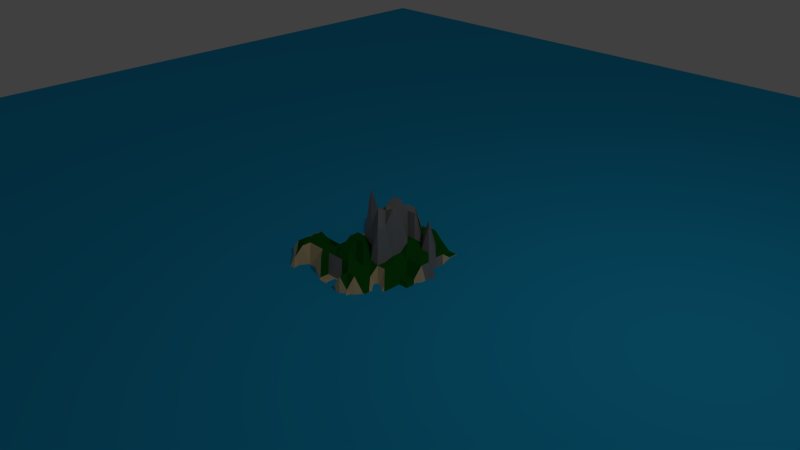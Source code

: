 # Source: island.blend  (saved by Blender 2.76.0; exported with 4.5.12 LTS)
import bpy
from mathutils import Matrix  # noqa: F401  (used for matrix-valued properties, if any)

bpy.ops.wm.read_factory_settings(use_empty=True)
scene = bpy.context.scene
scene.name = 'Scene'

# ---- collections
col_collection_1 = bpy.data.collections.new('Collection 1'); scene.collection.children.link(col_collection_1)

# ---- materials (node trees are filled in below, after node groups)
mat_material_004 = bpy.data.materials.new('Material.004')
mat_material_004.alpha_threshold = 0.0
mat_material_004.use_transparent_shadow = False
mat_material_004.diffuse_color = (0.01457, 0.4421, 0.8, 1.0)
mat_material_004.roughness = 0.5
mat_material_001 = bpy.data.materials.new('Material.001')
mat_material_001.alpha_threshold = 0.0
mat_material_001.use_transparent_shadow = False
mat_material_001.diffuse_color = (0.8, 0.6227, 0.3463, 1.0)
mat_material_001.roughness = 0.5
mat_material_002 = bpy.data.materials.new('Material.002')
mat_material_002.alpha_threshold = 0.0
mat_material_002.use_transparent_shadow = False
mat_material_002.diffuse_color = (0.005287, 0.1376, 0.008621, 1.0)
mat_material_002.roughness = 0.5
mat_material_003 = bpy.data.materials.new('Material.003')
mat_material_003.alpha_threshold = 0.0
mat_material_003.use_transparent_shadow = False
mat_material_003.diffuse_color = (0.281, 0.281, 0.281, 1.0)
mat_material_003.roughness = 0.5

# ---- material node trees

# ---- world
world_world = bpy.data.worlds.new('World'); scene.world = world_world
world_world.color = (0.05088, 0.05088, 0.05088)
world_world.use_sun_shadow = False
world_world.sun_shadow_jitter_overblur = 0.0
world_world.cycles.sampling_method = 'MANUAL'
world_world.cycles.sample_map_resolution = 256

# ---- cameras
cam_camera = bpy.data.cameras.new('Camera')
cam_camera.clip_end = 100.0
cam_camera.lens = 35.0
cam_camera.sensor_width = 32.0
cam_camera.sensor_height = 18.0
cam_camera.ortho_scale = 7.314
cam_camera.dof.focus_distance = 0.0
cam_camera.dof.aperture_fstop = 128.0

# ---- lights
light_lamp = bpy.data.lights.new('Lamp', 'POINT')
light_lamp.transmission_factor = 0.0
light_lamp.cutoff_distance = 30.0
light_lamp.energy = 100.0
light_lamp.shadow_buffer_clip_start = 1.001
light_lamp.shadow_soft_size = 0.1
light_lamp.shadow_maximum_resolution = 0.006
light_lamp.use_absolute_resolution = True
light_lamp.cycles.use_multiple_importance_sampling = False

# ---- meshes
me_plane_001 = bpy.data.meshes.new('Plane.001')
me_plane_001.from_pydata([(-1.0, -1.0, 0.0), (1.0, -1.0, 0.0), (-1.0, 1.0, 0.0), (1.0, 1.0, 0.0)], [], [(0, 1, 3, 2)])
me_plane_001.materials.append(mat_material_004)
me_plane_001.use_remesh_preserve_volume = False
me_plane_001.use_remesh_preserve_attributes = False
me_plane_001.use_mirror_vertex_groups = False
me_plane_001.update()
me_plane = bpy.data.meshes.new('Plane')
me_plane.from_pydata([(-1.0, -1.0, -0.06027), (1.0, -1.0, -0.3158), (-1.0, 1.0, -0.06027), (1.0, 1.0, -0.3979), (-1.0, 0.0, -0.1819), (0.0, -1.0, -0.1101), (1.0, 0.0, -0.1372), (0.0, 1.0, -0.06027), (0.0, 0.0, 0.2104), (-1.0, -0.5, -0.06027), (0.5, -1.0, -0.1697), (1.0, 0.5, -0.1703), (-0.5, 1.0, -0.06027), (-0.5, 0.5, 0.2104), (-1.0, 0.5, -0.06027), (-0.5, -1.0, -0.06027), (1.0, -0.5, -0.06931), (0.5, 1.0, -0.2666), (0.5, -0.5, 0.07041), (-0.5, 0.0, -0.06027), (-0.5, -0.5, 0.2104), (0.0, -0.5, 0.3131), (0.0, 0.5, 0.3131), (0.5, 0.0, 0.2104), (0.5, 0.5, 0.4793), (-1.0, -0.75, -0.06027), (0.75, -1.0, -0.3158), (1.0, 0.75, -0.1949), (-0.75, 1.0, -0.06027), (-0.75, 0.75, 0.09684), (-1.0, 0.25, -0.1819), (-0.25, -1.0, -0.06027), (1.0, -0.25, -0.06931), (0.25, 1.0, -0.2087), (0.25, -0.25, 0.3131), (-0.25, 0.0, 0.09684), (-0.25, -0.75, 0.00346), (0.0, -0.75, 0.00346), (0.0, 0.75, 0.4039), (0.75, 0.0, 0.1757), (0.75, 0.25, 0.2104), (-1.0, -0.25, -0.1819), (0.25, -1.0, -0.01086), (1.0, 0.25, -0.07755), (-0.25, 1.0, -0.06027), (-0.25, 0.25, 0.2104), (-1.0, 0.75, -0.06027), (-0.75, -1.0, -0.06027), (1.0, -0.75, -0.3158), (0.75, 1.0, -0.1949), (0.75, -0.75, -0.06931), (-0.75, 0.0, -0.1819), (-0.75, -0.25, 0.1477), (0.0, -0.25, 0.4035), (0.0, 0.25, 0.3131), (0.25, 0.0, 0.7035), (0.25, 0.75, 0.2104), (0.5, 0.75, 0.09681), (0.75, 0.5, 0.09681), (0.75, 0.75, 0.004077), (0.25, 0.5, 0.582), (0.25, 0.25, 0.7727), (0.5, 0.25, 0.3131), (-0.5, 0.75, 0.2104), (-0.25, 0.5, 0.4011), (-0.25, 0.75, 0.135), (0.25, -0.5, 0.2104), (0.25, -0.75, 0.00346), (0.5, -0.75, 0.1757), (-0.25, -0.25, 0.1694), (-0.5, -0.25, 0.09684), (-0.25, -0.5, 0.2104), (-0.75, 0.5, -0.06027), (-0.75, 0.25, -0.1819), (-0.5, 0.25, -0.06027), (-0.75, -0.5, 0.1477), (-0.75, -0.75, -0.06027), (-0.5, -0.75, 0.2104), (0.5, -0.25, 0.1757), (0.75, -0.5, 0.03722), (0.75, -0.25, 0.03722), (-1.0, -0.875, -0.06027), (0.875, -1.0, -0.3158), (1.0, 0.875, -0.3979), (-0.875, 1.0, -0.06027), (-0.875, 0.875, -0.06027), (-1.0, 0.125, -0.1819), (-0.125, -1.0, -0.1101), (1.0, -0.125, -0.1372), (0.125, 1.0, -0.06027), (0.125, -0.125, 1.009), (-0.125, 0.0, 0.2555), (-0.125, -0.875, -0.1101), (0.0, -0.875, 0.00346), (0.0, 0.875, 0.09684), (0.875, 0.0, 0.1757), (0.875, 0.125, 0.1757), (-1.0, -0.375, -0.06027), (0.375, -1.0, -0.1697), (1.0, 0.375, -0.07755), (-0.375, 1.0, -0.06027), (-0.375, 0.375, 0.2104), (-1.0, 0.625, -0.06027), (-0.625, -1.0, -0.06027), (1.0, -0.625, -0.3158), (0.625, 1.0, -0.3014), (0.625, -0.625, 0.03722), (-0.625, 0.0, -0.1819), (-0.625, -0.375, 0.2104), (0.0, -0.375, 0.4035), (0.0, 0.375, 0.3131), (0.375, 0.0, 0.7727), (0.375, 0.625, 0.2104), (0.5, 0.875, -0.2087), (0.875, 0.5, -0.1703), (0.875, 0.625, -0.1949), (0.375, 0.5, 0.2104), (0.375, 0.125, 0.6853), (0.5, 0.125, 0.3131), (-0.5, 0.875, 0.09684), (-0.125, 0.5, 0.2104), (-0.125, 0.625, 0.2104), (0.375, -0.5, 0.1757), (0.375, -0.875, 0.1757), (0.5, -0.875, 0.03722), (-0.125, -0.375, 0.1694), (-0.5, -0.375, 0.2104), (-0.375, -0.5, 0.2104), (-0.625, 0.5, 0.14), (-0.625, 0.125, -0.1819), (-0.5, 0.125, -0.06027), (-0.625, -0.5, 0.2104), (-0.625, -0.875, -0.06027), (-0.5, -0.875, 0.09684), (0.5, -0.125, 0.2104), (0.875, -0.5, -0.06931), (0.875, -0.375, -0.06931), (-1.0, -0.625, -0.06027), (0.625, -1.0, -0.06931), (1.0, 0.625, -0.1949), (-0.625, 1.0, -0.06027), (-0.625, 0.625, 0.2104), (-1.0, 0.375, -0.1819), (-0.375, -1.0, -0.06027), (1.0, -0.375, -0.06931), (0.375, 1.0, -0.3222), (0.375, -0.375, 0.2104), (-0.375, 0.0, 0.09684), (-0.375, -0.625, 0.2104), (0.0, -0.625, 0.2104), (0.0, 0.625, 0.4793), (0.625, 0.0, 0.1757), (0.625, 0.375, 0.4793), (-1.0, -0.125, -0.1819), (0.125, -1.0, -0.01086), (1.0, 0.125, 0.001314), (-0.125, 1.0, -0.06027), (-0.125, 0.125, 0.2555), (-1.0, 0.875, -0.06027), (-0.875, -1.0, -0.06027), (1.0, -0.875, -0.3158), (0.875, 1.0, -0.3979), (0.875, -0.875, -0.3158), (-0.875, 0.0, -0.1819), (-0.875, -0.125, -0.1819), (0.0, -0.125, 0.2104), (0.0, 0.125, 0.2104), (0.125, 0.0, 0.5394), (0.125, 0.875, 0.09684), (0.5, 0.625, 0.09681), (0.625, 0.5, 0.09681), (0.625, 0.875, -0.3014), (0.125, 0.5, 0.582), (0.125, 0.375, 0.582), (0.5, 0.375, 0.2104), (-0.5, 0.625, 0.2104), (-0.375, 0.5, 0.2104), (-0.375, 0.875, 0.2875), (0.125, -0.5, 0.3131), (0.125, -0.625, 0.2104), (0.5, -0.625, 0.07041), (-0.375, -0.125, 0.09684), (-0.5, -0.125, -0.06027), (-0.125, -0.5, 0.2104), (-0.875, 0.5, -0.06027), (-0.875, 0.375, -0.06027), (-0.5, 0.375, 0.14), (-0.875, -0.5, -0.009397), (-0.875, -0.625, -0.009397), (-0.5, -0.625, 0.2104), (0.5, -0.375, 0.1757), (0.625, -0.5, -0.06806), (0.625, -0.125, 0.1757), (0.75, -0.125, 0.03722), (0.875, -0.25, 0.03722), (0.875, -0.125, 0.03722), (0.625, -0.25, 0.1757), (0.625, -0.375, 0.1757), (0.75, -0.375, 0.03722), (0.25, -0.125, 0.7727), (0.375, -0.25, 0.582), (0.375, -0.125, 0.582), (-0.375, -0.75, 0.00346), (-0.375, -0.875, -0.1101), (-0.25, -0.875, -0.1101), (-0.625, -0.625, 0.2104), (-0.75, -0.625, 0.1477), (-0.625, -0.75, 0.09684), (-0.875, -0.25, -0.06027), (-0.875, -0.375, -0.06027), (-0.75, -0.375, 0.1477), (-0.375, 0.25, 0.09684), (-0.375, 0.125, 0.09684), (-0.25, 0.125, 0.142), (-0.625, 0.375, -0.06027), (-0.75, 0.375, -0.06027), (-0.625, 0.25, -0.1819), (-0.875, 0.75, -0.06027), (-0.875, 0.625, -0.06027), (-0.75, 0.625, 0.14), (-0.125, -0.625, 0.2104), (-0.25, -0.625, 0.2104), (-0.125, -0.75, 0.2104), (-0.25, -0.375, 0.1694), (-0.375, -0.25, 0.09684), (-0.375, -0.375, 0.09684), (-0.125, -0.125, 0.2104), (-0.25, -0.125, 0.2104), (-0.125, -0.25, 0.2104), (0.625, -0.75, 0.03722), (0.625, -0.875, -0.06931), (0.75, -0.875, -0.3158), (0.375, -0.625, 0.1757), (0.25, -0.625, 0.2104), (0.375, -0.75, 0.1757), (0.125, -0.25, 0.4035), (0.125, -0.375, 0.4035), (0.25, -0.375, 0.4035), (-0.25, 0.875, 0.09684), (-0.125, 0.75, 0.4039), (-0.125, 0.875, 0.09684), (-0.375, 0.75, 0.3257), (-0.375, 0.625, 0.2104), (-0.25, 0.625, 0.135), (-0.75, 0.875, -0.06027), (-0.625, 0.75, 0.2104), (-0.625, 0.875, 0.09684), (0.625, 0.25, 0.2104), (0.625, 0.125, 0.2104), (0.75, 0.125, 0.2104), (0.375, 0.375, 0.582), (0.25, 0.375, 0.582), (0.375, 0.25, 0.3131), (0.125, 0.75, 0.135), (0.125, 0.625, 0.4793), (0.25, 0.625, 0.2104), (0.75, 0.875, -0.1949), (0.875, 0.75, -0.1949), (0.875, 0.875, -0.1949), (0.625, 0.75, 0.004077), (0.625, 0.625, 0.09681), (0.75, 0.625, 0.004077), (0.25, 0.875, 0.09684), (0.375, 0.75, 0.2104), (0.375, 0.875, -0.2087), (0.75, 0.375, 0.09681), (0.875, 0.25, -0.1122), (0.875, 0.375, -0.07755), (0.125, 0.25, 0.7727), (0.125, 0.125, 0.7035), (0.25, 0.125, 0.7035), (-0.25, 0.375, 0.4011), (-0.125, 0.25, 0.2104), (-0.125, 0.375, 0.3131), (0.125, -0.75, 0.00346), (0.125, -0.875, 0.00346), (0.25, -0.875, -0.03123), (-0.625, -0.125, -0.1819), (-0.75, -0.125, -0.1819), (-0.625, -0.25, 0.09684), (-0.875, 0.25, -0.1819), (-0.875, 0.125, -0.1819), (-0.75, 0.125, -0.1819), (-0.875, -0.75, -0.06027), (-0.875, -0.875, -0.06027), (-0.75, -0.875, -0.06027), (0.75, -0.625, -0.06931), (0.875, -0.75, -0.3158), (0.875, -0.625, -0.06931)], [], [(1, 160, 162), (0, 159, 81), (4, 163, 86), (4, 164, 163), (5, 154, 93), (8, 166, 157), (8, 167, 166), (6, 155, 96), (24, 169, 112), (24, 170, 169), (11, 139, 115), (22, 172, 150), (22, 173, 172), (23, 151, 118), (13, 175, 141), (13, 176, 175), (22, 150, 121), (21, 178, 109), (21, 179, 178), (10, 138, 124), (19, 181, 147), (19, 182, 181), (20, 148, 127), (14, 184, 102), (14, 185, 184), (19, 147, 130), (9, 187, 97), (9, 188, 187), (15, 143, 133), (18, 190, 146), (18, 191, 190), (16, 144, 136), (80, 193, 192), (80, 194, 193), (32, 88, 195), (78, 196, 134), (78, 197, 196), (79, 135, 198), (34, 199, 90), (34, 200, 199), (78, 134, 201), (77, 202, 189), (77, 203, 202), (31, 87, 204), (75, 205, 131), (75, 206, 205), (76, 132, 207), (41, 208, 153), (41, 209, 208), (75, 131, 210), (74, 211, 186), (74, 212, 211), (35, 91, 213), (72, 214, 128), (72, 215, 214), (73, 129, 216), (46, 217, 158), (46, 218, 217), (72, 128, 219), (71, 220, 183), (71, 221, 220), (36, 92, 222), (69, 223, 125), (69, 224, 223), (70, 126, 225), (35, 226, 91), (35, 227, 226), (69, 125, 228), (68, 229, 180), (68, 230, 229), (26, 82, 231), (66, 232, 122), (66, 233, 232), (67, 123, 234), (53, 235, 165), (53, 236, 235), (66, 122, 237), (65, 238, 177), (65, 239, 238), (38, 94, 240), (63, 241, 119), (63, 242, 241), (64, 120, 243), (29, 244, 85), (29, 245, 244), (63, 119, 246), (62, 247, 174), (62, 248, 247), (39, 95, 249), (60, 250, 116), (60, 251, 250), (61, 117, 252), (38, 253, 94), (38, 254, 253), (60, 116, 255), (59, 256, 171), (59, 257, 256), (27, 83, 258), (57, 259, 113), (57, 260, 259), (58, 114, 261), (56, 262, 168), (56, 263, 262), (57, 113, 264), (40, 265, 152), (40, 266, 265), (43, 99, 267), (54, 268, 110), (54, 269, 268), (55, 111, 270), (45, 271, 101), (45, 272, 271), (54, 110, 273), (37, 274, 149), (37, 275, 274), (42, 98, 276), (51, 277, 107), (51, 278, 277), (52, 108, 279), (30, 280, 142), (30, 281, 280), (51, 107, 282), (25, 283, 137), (25, 284, 283), (47, 103, 285), (50, 286, 106), (50, 287, 286), (48, 104, 288), (288, 135, 79), (288, 104, 135), (104, 16, 135), (286, 288, 79), (286, 287, 288), (287, 48, 288), (106, 191, 18), (106, 286, 191), (286, 79, 191), (285, 132, 76), (285, 103, 132), (103, 15, 132), (283, 285, 76), (283, 284, 285), (284, 47, 285), (137, 188, 9), (137, 283, 188), (283, 76, 188), (282, 129, 73), (282, 107, 129), (107, 19, 129), (280, 282, 73), (280, 281, 282), (281, 51, 282), (142, 185, 14), (142, 280, 185), (280, 73, 185), (279, 126, 70), (279, 108, 126), (108, 20, 126), (277, 279, 70), (277, 278, 279), (278, 52, 279), (107, 182, 19), (107, 277, 182), (277, 70, 182), (276, 123, 67), (276, 98, 123), (98, 10, 123), (274, 276, 67), (274, 275, 276), (275, 42, 276), (149, 179, 21), (149, 274, 179), (274, 67, 179), (273, 120, 64), (273, 110, 120), (110, 22, 120), (271, 273, 64), (271, 272, 273), (272, 54, 273), (101, 176, 13), (101, 271, 176), (271, 64, 176), (270, 117, 61), (270, 111, 117), (111, 23, 117), (268, 270, 61), (268, 269, 270), (269, 55, 270), (110, 173, 22), (110, 268, 173), (268, 61, 173), (267, 114, 58), (267, 99, 114), (99, 11, 114), (265, 267, 58), (265, 266, 267), (266, 43, 267), (152, 170, 24), (152, 265, 170), (265, 58, 170), (264, 145, 33), (264, 113, 145), (113, 17, 145), (262, 264, 33), (262, 263, 264), (263, 57, 264), (168, 89, 7), (168, 262, 89), (262, 33, 89), (261, 115, 59), (261, 114, 115), (114, 11, 115), (259, 261, 59), (259, 260, 261), (260, 58, 261), (113, 171, 17), (113, 259, 171), (259, 59, 171), (258, 161, 49), (258, 83, 161), (83, 3, 161), (256, 258, 49), (256, 257, 258), (257, 27, 258), (171, 105, 17), (171, 256, 105), (256, 49, 105), (255, 112, 56), (255, 116, 112), (116, 24, 112), (253, 255, 56), (253, 254, 255), (254, 60, 255), (94, 168, 7), (94, 253, 168), (253, 56, 168), (252, 118, 62), (252, 117, 118), (117, 23, 118), (250, 252, 62), (250, 251, 252), (251, 61, 252), (116, 174, 24), (116, 250, 174), (250, 62, 174), (249, 96, 40), (249, 95, 96), (95, 6, 96), (247, 249, 40), (247, 248, 249), (248, 39, 249), (174, 152, 24), (174, 247, 152), (247, 40, 152), (246, 140, 28), (246, 119, 140), (119, 12, 140), (244, 246, 28), (244, 245, 246), (245, 63, 246), (85, 84, 2), (85, 244, 84), (244, 28, 84), (243, 121, 65), (243, 120, 121), (120, 22, 121), (241, 243, 65), (241, 242, 243), (242, 64, 243), (119, 177, 12), (119, 241, 177), (241, 65, 177), (240, 156, 44), (240, 94, 156), (94, 7, 156), (238, 240, 44), (238, 239, 240), (239, 38, 240), (177, 100, 12), (177, 238, 100), (238, 44, 100), (237, 146, 34), (237, 122, 146), (122, 18, 146), (235, 237, 34), (235, 236, 237), (236, 66, 237), (165, 90, 8), (165, 235, 90), (235, 34, 90), (234, 124, 68), (234, 123, 124), (123, 10, 124), (232, 234, 68), (232, 233, 234), (233, 67, 234), (122, 180, 18), (122, 232, 180), (232, 68, 180), (231, 162, 50), (231, 82, 162), (82, 1, 162), (229, 231, 50), (229, 230, 231), (230, 26, 231), (180, 106, 18), (180, 229, 106), (229, 50, 106), (228, 109, 53), (228, 125, 109), (125, 21, 109), (226, 228, 53), (226, 227, 228), (227, 69, 228), (91, 165, 8), (91, 226, 165), (226, 53, 165), (225, 127, 71), (225, 126, 127), (126, 20, 127), (223, 225, 71), (223, 224, 225), (224, 70, 225), (125, 183, 21), (125, 223, 183), (223, 71, 183), (222, 93, 37), (222, 92, 93), (92, 5, 93), (220, 222, 37), (220, 221, 222), (221, 36, 222), (183, 149, 21), (183, 220, 149), (220, 37, 149), (219, 141, 29), (219, 128, 141), (128, 13, 141), (217, 219, 29), (217, 218, 219), (218, 72, 219), (158, 85, 2), (158, 217, 85), (217, 29, 85), (216, 130, 74), (216, 129, 130), (129, 19, 130), (214, 216, 74), (214, 215, 216), (215, 73, 216), (128, 186, 13), (128, 214, 186), (214, 74, 186), (213, 157, 45), (213, 91, 157), (91, 8, 157), (211, 213, 45), (211, 212, 213), (212, 35, 213), (186, 101, 13), (186, 211, 101), (211, 45, 101), (210, 108, 52), (210, 131, 108), (131, 20, 108), (208, 210, 52), (208, 209, 210), (209, 75, 210), (153, 164, 4), (153, 208, 164), (208, 52, 164), (207, 133, 77), (207, 132, 133), (132, 15, 133), (205, 207, 77), (205, 206, 207), (206, 76, 207), (131, 189, 20), (131, 205, 189), (205, 77, 189), (204, 92, 36), (204, 87, 92), (87, 5, 92), (202, 204, 36), (202, 203, 204), (203, 31, 204), (189, 148, 20), (189, 202, 148), (202, 36, 148), (201, 111, 55), (201, 134, 111), (134, 23, 111), (199, 201, 55), (199, 200, 201), (200, 78, 201), (90, 167, 8), (90, 199, 167), (199, 55, 167), (198, 136, 80), (198, 135, 136), (135, 16, 136), (196, 198, 80), (196, 197, 198), (197, 79, 198), (134, 192, 23), (134, 196, 192), (196, 80, 192), (195, 95, 39), (195, 88, 95), (88, 6, 95), (193, 195, 39), (193, 194, 195), (194, 32, 195), (192, 151, 23), (192, 193, 151), (193, 39, 151), (136, 194, 80), (136, 144, 194), (144, 32, 194), (190, 197, 78), (190, 191, 197), (191, 79, 197), (146, 200, 34), (146, 190, 200), (190, 78, 200), (133, 203, 77), (133, 143, 203), (143, 31, 203), (187, 206, 75), (187, 188, 206), (188, 76, 206), (97, 209, 41), (97, 187, 209), (187, 75, 209), (130, 212, 74), (130, 147, 212), (147, 35, 212), (184, 215, 72), (184, 185, 215), (185, 73, 215), (102, 218, 46), (102, 184, 218), (184, 72, 218), (127, 221, 71), (127, 148, 221), (148, 36, 221), (181, 224, 69), (181, 182, 224), (182, 70, 224), (147, 227, 35), (147, 181, 227), (181, 69, 227), (124, 230, 68), (124, 138, 230), (138, 26, 230), (178, 233, 66), (178, 179, 233), (179, 67, 233), (109, 236, 53), (109, 178, 236), (178, 66, 236), (121, 239, 65), (121, 150, 239), (150, 38, 239), (175, 242, 63), (175, 176, 242), (176, 64, 242), (141, 245, 29), (141, 175, 245), (175, 63, 245), (118, 248, 62), (118, 151, 248), (151, 39, 248), (172, 251, 60), (172, 173, 251), (173, 61, 251), (150, 254, 38), (150, 172, 254), (172, 60, 254), (115, 257, 59), (115, 139, 257), (139, 27, 257), (169, 260, 57), (169, 170, 260), (170, 58, 260), (112, 263, 56), (112, 169, 263), (169, 57, 263), (96, 266, 40), (96, 155, 266), (155, 43, 266), (166, 269, 54), (166, 167, 269), (167, 55, 269), (157, 272, 45), (157, 166, 272), (166, 54, 272), (93, 275, 37), (93, 154, 275), (154, 42, 275), (163, 278, 51), (163, 164, 278), (164, 52, 278), (86, 281, 30), (86, 163, 281), (163, 51, 281), (81, 284, 25), (81, 159, 284), (159, 47, 284), (162, 287, 50), (162, 160, 287), (160, 48, 287), (180, 18, 191)])
me_plane.polygons.foreach_set('material_index', [0, 0, 0, 0, 0, 1, 2, 2, 2, 2, 0, 2, 2, 1, 2, 1, 2, 1, 1, 0, 0, 0, 1, 0, 0, 0, 0, 0, 0, 1, 0, 1, 1, 1, 0, 1, 1, 1, 2, 2, 2, 0, 0, 0, 1, 1, 0, 0, 0, 2, 0, 0, 1, 2, 0, 0, 0, 0, 2, 1, 1, 0, 1, 1, 1, 1, 1, 1, 1, 0, 0, 1, 1, 1, 1, 1, 1, 1, 1, 2, 1, 2, 1, 0, 0, 1, 1, 1, 1, 2, 2, 2, 2, 2, 1, 0, 0, 0, 0, 1, 0, 1, 1, 0, 2, 2, 0, 2, 2, 2, 1, 1, 1, 2, 0, 0, 0, 0, 1, 0, 0, 0, 0, 0, 0, 0, 0, 0, 1, 0, 0, 0, 0, 0, 0, 0, 0, 0, 0, 0, 0, 0, 0, 0, 0, 0, 0, 0, 0, 0, 0, 0, 0, 0, 0, 1, 1, 1, 0, 0, 0, 0, 0, 0, 0, 0, 0, 0, 0, 0, 1, 2, 2, 1, 1, 1, 1, 1, 1, 1, 1, 1, 2, 2, 2, 2, 2, 2, 2, 2, 2, 0, 0, 0, 2, 2, 0, 2, 2, 1, 0, 0, 0, 0, 0, 0, 0, 0, 0, 0, 0, 0, 1, 1, 1, 0, 0, 0, 0, 0, 0, 0, 0, 0, 0, 0, 0, 1, 1, 1, 1, 1, 1, 0, 1, 1, 1, 2, 2, 2, 2, 2, 2, 2, 2, 1, 1, 2, 1, 1, 1, 2, 2, 2, 0, 0, 0, 0, 0, 1, 0, 0, 0, 1, 1, 1, 1, 1, 1, 2, 1, 1, 0, 0, 0, 0, 2, 2, 2, 2, 0, 1, 1, 1, 1, 1, 1, 2, 2, 2, 1, 1, 0, 1, 1, 1, 1, 1, 1, 0, 0, 0, 0, 0, 0, 1, 1, 1, 1, 1, 1, 1, 1, 1, 1, 1, 1, 1, 1, 1, 1, 1, 1, 1, 1, 1, 1, 0, 0, 1, 1, 0, 1, 1, 2, 1, 1, 2, 0, 0, 0, 0, 0, 0, 0, 0, 0, 0, 0, 0, 2, 2, 0, 1, 1, 1, 1, 0, 0, 1, 1, 1, 2, 1, 1, 2, 2, 2, 0, 0, 0, 1, 0, 0, 1, 1, 0, 1, 1, 1, 0, 0, 0, 0, 0, 0, 1, 0, 0, 2, 2, 2, 2, 2, 2, 2, 2, 2, 1, 1, 1, 1, 1, 1, 1, 1, 1, 1, 0, 0, 1, 1, 1, 1, 1, 1, 1, 1, 1, 1, 0, 0, 2, 2, 2, 0, 0, 0, 2, 2, 0, 0, 0, 2, 0, 0, 0, 0, 0, 0, 0, 0, 0, 1, 1, 0, 1, 0, 0, 1, 1, 1, 0, 0, 0, 1, 1, 1, 1, 1, 1, 1, 2, 2, 2, 2, 2, 1, 2, 1, 1, 1, 1, 2, 2, 2, 2, 2, 2, 0, 0, 0, 1, 1, 1, 1, 1, 1, 2, 2, 0, 2, 2, 2, 1, 1, 1, 0, 0, 0, 0, 0, 0, 0, 0, 0, 0, 0, 0, 0, 0, 0, 0])
me_plane.materials.append(mat_material_001)
me_plane.materials.append(mat_material_002)
me_plane.materials.append(mat_material_003)
me_plane.use_remesh_preserve_volume = False
me_plane.use_remesh_preserve_attributes = False
me_plane.use_mirror_vertex_groups = False
me_plane.update()

# ---- objects
ob_plane_001 = bpy.data.objects.new('Plane.001', me_plane_001)
ob_plane = bpy.data.objects.new('Plane', me_plane)
ob_lamp = bpy.data.objects.new('Lamp', light_lamp)
ob_camera = bpy.data.objects.new('Camera', cam_camera)

# ---- transforms, parenting, visibility, modifiers, constraints
ob_plane_001.location = (0.0, 0.0, 0.0)
ob_plane_001.scale = (10.0, 10.0, 1.0)
ob_plane_001.lineart.crease_threshold = 0.0
ob_plane.location = (0.0, 0.0, 0.0)
ob_plane.lineart.crease_threshold = 0.0
ob_lamp.location = (4.076, 1.005, 5.904)
ob_lamp.rotation_euler = (0.6503, 0.05522, 1.866)
ob_lamp.lock_rotations_4d = False
ob_lamp.empty_display_type = 'ARROWS'
ob_lamp.color = (0.0, 0.0, 0.0, 0.0)
ob_lamp.lineart.crease_threshold = 0.0
ob_camera.location = (7.481, -6.508, 5.344)
ob_camera.rotation_euler = (1.109, 0.01082, 0.8149)
ob_camera.lock_rotations_4d = False
ob_camera.empty_display_type = 'ARROWS'
ob_camera.color = (0.0, 0.0, 0.0, 0.0)
ob_camera.display_type = 'WIRE'
ob_camera.lineart.crease_threshold = 0.0

# ---- collection membership
col_collection_1.objects.link(ob_plane_001)
col_collection_1.objects.link(ob_plane)
col_collection_1.objects.link(ob_lamp)
col_collection_1.objects.link(ob_camera)

# ---- scene / render settings (as saved in the file)
scene.camera = ob_camera
scene.frame_start = 1; scene.frame_end = 250; scene.frame_set(1)
scene.render.engine = 'BLENDER_EEVEE_NEXT'
scene.render.resolution_percentage = 50
scene.render.dither_intensity = 0.0
scene.cycles.use_denoising = False
scene.cycles.samples = 10
scene.cycles.sampling_pattern = 'TABULATED_SOBOL'
scene.cycles.light_sampling_threshold = 0.0
scene.cycles.use_adaptive_sampling = False
scene.cycles.use_light_tree = False
scene.cycles.blur_glossy = 0.0
scene.cycles.pixel_filter_type = 'GAUSSIAN'
scene.cycles.sample_clamp_indirect = 0.0
scene.view_settings.view_transform = 'Standard'
bpy.context.view_layer.update()
